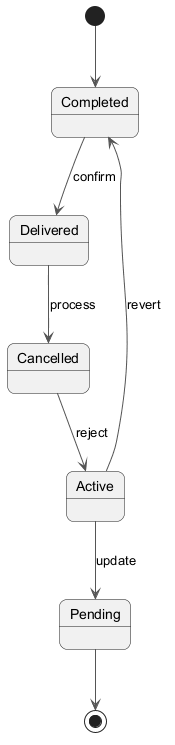

The diagram above was rendered by PlantUML. Its source (embedded in the PNG):
@startuml
skinparam backgroundColor #FFFFFF
skinparam roundCorner 15
skinparam ArrowColor #555555
[*] --> Completed
Completed --> Delivered : confirm
Delivered --> Cancelled : process
Cancelled --> Active : reject
Active --> Pending : update
Active --> Completed : revert
Pending --> [*]
@enduml